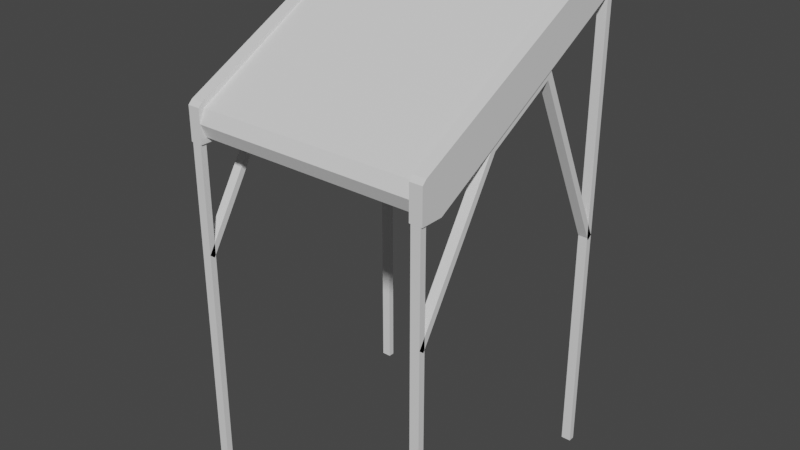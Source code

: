 # Source: ConveyorBelt_22.5d.blend  (saved by Blender 2.80.75; exported with 4.5.12 LTS)
import bpy
from mathutils import Matrix  # noqa: F401  (used for matrix-valued properties, if any)

bpy.ops.wm.read_factory_settings(use_empty=True)
scene = bpy.context.scene
scene.name = 'Scene'

# ---- collections
col_collection = bpy.data.collections.new('Collection'); scene.collection.children.link(col_collection)

# ---- materials (node trees are filled in below, after node groups)
mat_material = bpy.data.materials.new('Material')
mat_material.alpha_threshold = 0.0
mat_material.use_transparent_shadow = False
mat_material.line_color = (0.0, 0.0, 0.0, 1.0)
mat_material_001 = bpy.data.materials.new('Material.001')
mat_material_001.use_transparent_shadow = False
mat_material_002 = bpy.data.materials.new('Material.002')
mat_material_002.use_transparent_shadow = False

# ---- material node trees
mat_material.use_nodes = True; mat_material.node_tree.nodes.clear()
_N = mat_material.node_tree.nodes; _L = mat_material.node_tree.links
n0 = _N.new('ShaderNodeOutputMaterial'); n0.name = 'Material Output'; n0.location = (300, 300)
n1 = _N.new('ShaderNodeBsdfPrincipled'); n1.name = 'Principled BSDF'; n1.location = (10, 300)
n1.distribution = 'GGX'
n1.subsurface_method = 'BURLEY'
n1.inputs[0].default_value = (0.02365, 0.02365, 0.02365, 1.0)
n1.inputs[2].default_value = 0.4
n1.inputs[3].default_value = 1.45
n1.inputs[27].default_value = (0.0, 0.0, 0.0, 1.0)
n1.inputs[28].default_value = 1.0
_L.new(n1.outputs[0], n0.inputs[0])
n0.is_active_output = True
mat_material_001.use_nodes = True; mat_material_001.node_tree.nodes.clear()
_N = mat_material_001.node_tree.nodes; _L = mat_material_001.node_tree.links
n0 = _N.new('ShaderNodeOutputMaterial'); n0.name = 'Material Output'; n0.location = (300, 300)
n1 = _N.new('ShaderNodeBsdfPrincipled'); n1.name = 'Principled BSDF'; n1.location = (10, 300)
n1.distribution = 'GGX'
n1.subsurface_method = 'BURLEY'
n1.inputs[3].default_value = 1.45
n1.inputs[27].default_value = (0.0, 0.0, 0.0, 1.0)
n1.inputs[28].default_value = 1.0
_L.new(n1.outputs[0], n0.inputs[0])
n0.is_active_output = True
mat_material_002.use_nodes = True; mat_material_002.node_tree.nodes.clear()
_N = mat_material_002.node_tree.nodes; _L = mat_material_002.node_tree.links
n0 = _N.new('ShaderNodeOutputMaterial'); n0.name = 'Material Output'; n0.location = (300, 300)
n1 = _N.new('ShaderNodeBsdfPrincipled'); n1.name = 'Principled BSDF'; n1.location = (10, 300)
n1.distribution = 'GGX'
n1.subsurface_method = 'BURLEY'
n1.inputs[3].default_value = 1.45
n1.inputs[27].default_value = (0.0, 0.0, 0.0, 1.0)
n1.inputs[28].default_value = 1.0
_L.new(n1.outputs[0], n0.inputs[0])
n0.is_active_output = True

# ---- world
world_world = bpy.data.worlds.new('World'); scene.world = world_world
world_world.use_nodes = True; world_world.node_tree.nodes.clear()
_N = world_world.node_tree.nodes; _L = world_world.node_tree.links
n0 = _N.new('ShaderNodeOutputWorld'); n0.name = 'World Output'; n0.location = (300, 300)
n1 = _N.new('ShaderNodeBackground'); n1.name = 'Background'; n1.location = (10, 300)
n1.inputs[0].default_value = (0.05088, 0.05088, 0.05088, 1.0)
_L.new(n1.outputs[0], n0.inputs[0])
n0.is_active_output = True
world_world.color = (0.05088, 0.05088, 0.05088)
world_world.use_sun_shadow = False
world_world.sun_shadow_jitter_overblur = 0.0

# ---- meshes
me_cylinder_008 = bpy.data.meshes.new('Cylinder.008')
me_cylinder_008.from_pydata([(-0.9875, -1.0, -1.0), (-0.9125, -1.0, -1.0), (-0.9875, -1.0, 1.7), (-0.9125, -1.0, 1.7), (-0.9875, -1.0, 0.85), (-0.9125, -1.0, 0.85), (-0.9875, -0.3, 1.986), (-0.9125, -0.3, 1.986), (0.9875, -1.0, -1.0), (0.9125, -1.0, -1.0), (0.9875, -1.0, 1.7), (0.9125, -1.0, 1.7), (0.9875, -1.0, 0.85), (0.9125, -1.0, 0.85), (0.9875, -0.3, 1.986), (0.9125, -0.3, 1.986), (-0.9875, 1.0, -1.0), (-0.9125, 1.0, -1.0), (-0.9875, 1.0, 2.7), (-0.9125, 1.0, 2.7), (-0.9875, 1.0, 0.85), (-0.9125, 1.0, 0.85), (-0.9875, 0.3, 2.316), (-0.9125, 0.3, 2.316), (0.9875, 1.0, -1.0), (0.9125, 1.0, -1.0), (0.9875, 1.0, 2.7), (0.9125, 1.0, 2.7), (0.9875, 1.0, 0.85), (0.9125, 1.0, 0.85), (0.9875, 0.3, 2.316), (0.9125, 0.3, 2.316), (-0.9875, -0.95, -1.0), (-0.9125, -0.95, -1.0), (-0.9875, -0.95, 1.7), (-0.9125, -0.95, 1.7), (-0.9875, -0.9614, 0.8182), (-0.9125, -0.9614, 0.8182), (-0.9875, -0.2764, 1.936), (-0.9125, -0.2764, 1.936), (0.9875, -0.95, -1.0), (0.9125, -0.95, -1.0), (0.9875, -0.95, 1.7), (0.9125, -0.95, 1.7), (0.9875, -0.9614, 0.8182), (0.9125, -0.9614, 0.8182), (0.9875, -0.2764, 1.936), (0.9125, -0.2764, 1.936), (-0.9875, 0.95, -1.0), (-0.9125, 0.95, -1.0), (-0.9875, 0.95, 2.7), (-0.9125, 0.95, 2.7), (-0.9875, 0.9614, 0.8182), (-0.9125, 0.9614, 0.8182), (-0.9875, 0.2764, 2.242), (-0.9125, 0.2764, 2.242), (0.9875, 0.95, -1.0), (0.9125, 0.95, -1.0), (0.9875, 0.95, 2.7), (0.9125, 0.95, 2.7), (0.9875, 0.9614, 0.8182), (0.9125, 0.9614, 0.8182), (0.9875, 0.2764, 2.242), (0.9125, 0.2764, 2.242), (-0.9, -1.0, 1.7), (-0.9, 1.0, 2.7), (-0.9, -1.0, 1.966), (-0.9, -0.966, 2.0), (-0.9, 1.0, 2.966), (-0.9, 0.966, 3.0), (-1.0, -1.0, 1.7), (-1.0, 1.0, 2.7), (-1.0, -1.0, 1.966), (-1.0, -0.966, 2.0), (-1.0, 1.0, 2.966), (-1.0, 0.966, 3.0), (0.9, -1.0, 1.7), (0.9, 1.0, 2.7), (0.9, -1.0, 1.966), (0.9, -0.966, 2.0), (0.9, 1.0, 2.966), (0.9, 0.966, 3.0), (1.0, -1.0, 1.7), (1.0, 1.0, 2.7), (1.0, -1.0, 1.966), (1.0, -0.966, 2.0), (1.0, 1.0, 2.966), (1.0, 0.966, 3.0), (0.9, -0.82, 1.7), (1.0, -0.82, 1.7), (-0.9, -0.82, 1.7), (-1.0, -0.82, 1.7), (-0.9, -0.748, 1.85), (0.9, -0.748, 1.85), (-0.9, -0.7773, 1.779), (0.9, -0.7773, 1.779), (-0.9, -0.848, 1.75), (0.9, -0.848, 1.75), (-0.9, -0.9187, 1.779), (0.9, -0.9187, 1.779), (-0.9, -0.948, 1.85), (0.9, -0.948, 1.85), (-0.9, -0.9187, 1.921), (0.9, -0.9187, 1.921), (-0.9, -0.848, 1.95), (0.9, -0.848, 1.95), (-0.9, -0.7773, 1.921), (0.9, -0.7773, 1.921), (-0.9, -0.182, 2.16), (0.9, -0.182, 2.16), (-0.9, -0.2113, 2.089), (0.9, -0.2113, 2.089), (-0.9, -0.282, 2.06), (0.9, -0.282, 2.06), (-0.9, -0.3527, 2.089), (0.9, -0.3527, 2.089), (-0.9, -0.382, 2.16), (0.9, -0.382, 2.16), (-0.9, -0.3527, 2.231), (0.9, -0.3527, 2.231), (-0.9, -0.282, 2.26), (0.9, -0.282, 2.26), (-0.9, -0.2113, 2.231), (0.9, -0.2113, 2.231), (-0.9, 0.384, 2.47), (0.9, 0.384, 2.47), (-0.9, 0.3547, 2.399), (0.9, 0.3547, 2.399), (-0.9, 0.284, 2.37), (0.9, 0.284, 2.37), (-0.9, 0.2133, 2.399), (0.9, 0.2133, 2.399), (-0.9, 0.184, 2.47), (0.9, 0.184, 2.47), (-0.9, 0.2133, 2.541), (0.9, 0.2133, 2.541), (-0.9, 0.284, 2.57), (0.9, 0.284, 2.57), (-0.9, 0.3547, 2.541), (0.9, 0.3547, 2.541), (-0.9, 0.95, 2.78), (0.9, 0.95, 2.78), (-0.9, 0.9207, 2.709), (0.9, 0.9207, 2.709), (-0.9, 0.85, 2.68), (0.9, 0.85, 2.68), (-0.9, 0.7793, 2.709), (0.9, 0.7793, 2.709), (-0.9, 0.75, 2.78), (0.9, 0.75, 2.78), (-0.9, 0.7793, 2.851), (0.9, 0.7793, 2.851), (-0.9, 0.85, 2.88), (0.9, 0.85, 2.88), (-0.9, 0.9207, 2.851), (0.9, 0.9207, 2.851), (-0.9, -0.7773, 1.779), (0.9, -0.7773, 1.779), (-0.9, -0.848, 1.75), (0.9, -0.848, 1.75), (-0.9, -0.9187, 1.779), (0.9, -0.9187, 1.779), (-0.9, -0.948, 1.85), (0.9, -0.948, 1.85), (-0.9, -0.9187, 1.921), (0.9, -0.9187, 1.921), (-0.9, 0.95, 2.78), (0.9, 0.95, 2.78), (-0.9, 0.9207, 2.709), (0.9, 0.9207, 2.709), (-0.9, 0.7793, 2.851), (0.9, 0.7793, 2.851), (-0.9, 0.85, 2.88), (0.9, 0.85, 2.88), (-0.9, 0.9207, 2.851), (0.9, 0.9207, 2.851), (-0.9, -0.7557, 1.734), (0.9, -0.7557, 1.734), (-0.9, -0.848, 1.7), (0.9, -0.848, 1.7), (-0.9, -0.9541, 1.744), (0.9, -0.9541, 1.744), (-0.9, -0.998, 1.85), (0.9, -0.998, 1.85), (-0.9, -0.9559, 1.954), (0.9, -0.9559, 1.954), (-0.9, 1.0, 2.78), (0.9, 1.0, 2.78), (-0.9, 0.9579, 2.676), (0.9, 0.9579, 2.676), (-0.9, 0.7577, 2.896), (0.9, 0.7577, 2.896), (-0.9, 0.85, 2.93), (0.9, 0.85, 2.93), (-0.9, 0.9561, 2.886), (0.9, 0.9561, 2.886)], [], [(4, 5, 7, 6), (0, 1, 3, 2), (30, 31, 15, 14), (12, 14, 15, 13), (8, 10, 11, 9), (54, 55, 39, 38), (20, 22, 23, 21), (16, 18, 19, 17), (28, 29, 31, 30), (24, 25, 27, 26), (36, 38, 39, 37), (32, 34, 35, 33), (62, 46, 47, 63), (44, 45, 47, 46), (40, 41, 43, 42), (6, 22, 54, 38), (52, 53, 55, 54), (48, 49, 51, 50), (60, 62, 63, 61), (56, 58, 59, 57), (1, 0, 32, 33), (2, 3, 35, 34), (0, 2, 34, 32), (3, 1, 33, 35), (5, 4, 36, 37), (7, 5, 37, 39), (4, 6, 38, 36), (23, 7, 39, 55), (30, 14, 46, 62), (8, 9, 41, 40), (11, 10, 42, 43), (10, 8, 40, 42), (9, 11, 43, 41), (12, 13, 45, 44), (13, 15, 47, 45), (14, 12, 44, 46), (15, 31, 63, 47), (16, 17, 49, 48), (19, 18, 50, 51), (18, 16, 48, 50), (17, 19, 51, 49), (20, 21, 53, 52), (21, 23, 55, 53), (22, 20, 52, 54), (25, 24, 56, 57), (26, 27, 59, 58), (24, 26, 58, 56), (27, 25, 57, 59), (29, 28, 60, 61), (31, 29, 61, 63), (28, 30, 62, 60), (67, 66, 64, 90, 65, 68, 69), (73, 75, 74, 71, 91, 70, 72), (90, 64, 70, 91), (67, 69, 75, 73), (66, 67, 73, 72), (64, 66, 72, 70), (68, 65, 71, 74), (69, 68, 74, 75), (79, 81, 80, 77, 88, 76, 78), (85, 84, 82, 89, 83, 86, 87), (88, 89, 82, 76), (79, 85, 87, 81), (78, 84, 85, 79), (76, 82, 84, 78), (80, 86, 83, 77), (81, 87, 86, 80), (22, 6, 7, 23), (77, 83, 89, 88), (65, 90, 91, 71), (92, 93, 95, 94), (94, 95, 97, 96), (96, 97, 99, 98), (98, 99, 101, 100), (100, 101, 103, 102), (102, 103, 105, 104), (104, 105, 107, 106), (106, 107, 93, 92), (108, 109, 111, 110), (110, 111, 113, 112), (112, 113, 115, 114), (114, 115, 117, 116), (116, 117, 119, 118), (118, 119, 121, 120), (120, 121, 123, 122), (122, 123, 109, 108), (124, 125, 127, 126), (126, 127, 129, 128), (128, 129, 131, 130), (130, 131, 133, 132), (132, 133, 135, 134), (134, 135, 137, 136), (136, 137, 139, 138), (138, 139, 125, 124), (140, 141, 143, 142), (142, 143, 145, 144), (144, 145, 147, 146), (146, 147, 149, 148), (148, 149, 151, 150), (150, 151, 153, 152), (152, 153, 155, 154), (154, 155, 141, 140), (156, 158, 159, 157), (158, 160, 161, 159), (160, 162, 163, 161), (162, 164, 165, 163), (166, 168, 169, 167), (156, 157, 169, 168), (164, 170, 171, 165), (170, 172, 173, 171), (172, 174, 175, 173), (174, 166, 167, 175), (176, 177, 179, 178), (178, 179, 181, 180), (180, 181, 183, 182), (182, 183, 185, 184), (186, 187, 189, 188), (176, 188, 189, 177), (184, 185, 191, 190), (190, 191, 193, 192), (192, 193, 195, 194), (194, 195, 187, 186), (158, 156, 176, 178), (157, 159, 179, 177), (160, 158, 178, 180), (159, 161, 181, 179), (162, 160, 180, 182), (161, 163, 183, 181), (164, 162, 182, 184), (163, 165, 185, 183), (168, 166, 186, 188), (167, 169, 189, 187), (156, 168, 188, 176), (169, 157, 177, 189), (170, 164, 184, 190), (165, 171, 191, 185), (172, 170, 190, 192), (171, 173, 193, 191), (174, 172, 192, 194), (173, 175, 195, 193), (166, 174, 194, 186), (175, 167, 187, 195)])
me_cylinder_008.polygons.foreach_set('material_index', [1, 1, 1, 1, 1, 1, 1, 1, 1, 1, 1, 1, 1, 1, 1, 1, 1, 1, 1, 1, 1, 1, 1, 1, 1, 1, 1, 1, 1, 1, 1, 1, 1, 1, 1, 1, 1, 1, 1, 1, 1, 1, 1, 1, 1, 1, 1, 1, 1, 1, 1, 1, 1, 1, 1, 1, 1, 1, 1, 1, 1, 1, 1, 1, 1, 1, 1, 1, 1, 1, 2, 2, 2, 2, 2, 2, 2, 2, 2, 2, 2, 2, 2, 2, 2, 2, 2, 2, 2, 2, 2, 2, 2, 2, 2, 2, 2, 2, 2, 2, 2, 2, 2, 2, 2, 2, 2, 2, 2, 2, 2, 2, 2, 2, 2, 2, 2, 2, 2, 2, 2, 2, 2, 2, 2, 2, 2, 2, 2, 2, 2, 2, 2, 2, 2, 2, 2, 2, 2, 2, 2, 2])
_uv = me_cylinder_008.uv_layers.new(name='UVMap')
_uv.uv.foreach_set('vector', [0.9795, 0.8502, 0.9622, 0.8502, 0.9622, 0.6548, 0.9795, 0.6548, 0.8301, 0.8502, 0.8129, 0.8502, 0.8129, 0.4595, 0.8301, 0.4595, 0.8301, 0.988, 0.8129, 0.988, 0.8129, 0.8502, 0.8301, 0.8502, 0.9655, 0.1953, 0.9655, 0.0, 0.9828, 0.0, 0.9828, 0.1953, 0.8473, 0.8502, 0.8473, 0.4595, 0.8646, 0.4595, 0.8646, 0.8502, 0.8473, 0.8502, 0.8646, 0.8502, 0.8646, 0.9772, 0.8473, 0.9772, 0.9828, 0.1953, 0.9828, 0.3906, 0.9655, 0.3906, 0.9655, 0.1953, 0.9023, 0.3906, 0.9023, 1.37e-08, 0.9196, 0.0, 0.9196, 0.3906, 0.9622, 0.4595, 0.9795, 0.4595, 0.9795, 0.6548, 0.9622, 0.6548, 0.9163, 0.8502, 0.899, 0.8502, 0.899, 0.4595, 0.9163, 0.4595, 0.9967, 0.6548, 0.9967, 0.846, 0.9795, 0.846, 0.9795, 0.6548, 0.8473, 0.4595, 0.8473, 0.8502, 0.8301, 0.8502, 0.8301, 0.4595, 0.8473, 0.8502, 0.8473, 0.9772, 0.8301, 0.9772, 0.8301, 0.8502, 0.9795, 0.4595, 0.9967, 0.4595, 0.9967, 0.6507, 0.9795, 0.6507, 0.899, 0.8502, 0.8818, 0.8502, 0.8818, 0.4595, 0.899, 0.4595, 0.8104, 0.1608, 0.8104, 0.2987, 0.7989, 0.2933, 0.7989, 0.1663, 1.0, 0.3822, 0.9828, 0.3822, 0.9828, 0.1911, 1.0, 0.1911, 0.8129, 0.8502, 0.7956, 0.8502, 0.7956, 0.4595, 0.8129, 0.4595, 0.9828, 0.1911, 0.9828, 0.0, 1.0, 0.0, 1.0, 0.1911, 0.8646, 0.8502, 0.8646, 0.4595, 0.8818, 0.4595, 0.8818, 0.8502, 0.2527, 0.8904, 0.2527, 0.8731, 0.2642, 0.8731, 0.2642, 0.8904, 0.2987, 0.8731, 0.2987, 0.8904, 0.2872, 0.8904, 0.2872, 0.8731, 0.9311, 0.3906, 0.9311, 6.848e-09, 0.9426, 0.0, 0.9426, 0.3906, 0.9426, 0.3906, 0.9426, 5.478e-08, 0.954, 0.0, 0.954, 0.3906, 0.3076, 0.8904, 0.3076, 0.8731, 0.3164, 0.8731, 0.3164, 0.8904, 0.2026, 0.2987, 0.007304, 0.4595, 2.739e-08, 0.4507, 0.1911, 0.2933, 0.6151, 0.0, 0.8104, 0.1608, 0.7989, 0.1663, 0.6078, 0.008868, 0.2026, 0.1608, 0.2026, 0.2987, 0.1911, 0.2933, 0.1911, 0.1663, 0.4052, 0.1608, 0.4052, 0.2987, 0.3937, 0.2933, 0.3937, 0.1663, 0.2642, 0.8904, 0.2642, 0.8731, 0.2757, 0.8731, 0.2757, 0.8904, 0.2527, 0.8731, 0.2527, 0.8904, 0.2413, 0.8904, 0.2413, 0.8731, 0.9507, 0.8502, 0.9507, 0.4595, 0.9622, 0.4595, 0.9622, 0.8502, 0.9278, 0.8502, 0.9278, 0.4595, 0.9392, 0.4595, 0.9392, 0.8502, 0.2987, 0.8904, 0.2987, 0.8731, 0.3076, 0.8731, 0.3076, 0.8904, 0.4125, 0.0, 0.6078, 0.1608, 0.5963, 0.1663, 0.4052, 0.008868, 0.4052, 0.2987, 0.2099, 0.4595, 0.2026, 0.4507, 0.3937, 0.2933, 0.6078, 0.1608, 0.6078, 0.2987, 0.5963, 0.2933, 0.5963, 0.1663, 0.2872, 0.8731, 0.2872, 0.8904, 0.2757, 0.8904, 0.2757, 0.8731, 0.2298, 0.8904, 0.2298, 0.8731, 0.2413, 0.8731, 0.2413, 0.8904, 0.9655, 0.0, 0.9655, 0.3906, 0.954, 0.3906, 0.954, 6.848e-09, 0.9278, 0.4595, 0.9278, 0.8502, 0.9163, 0.8502, 0.9163, 0.4595, 0.3253, 0.8731, 0.3253, 0.8904, 0.3164, 0.8904, 0.3164, 0.8731, 0.007303, 0.0, 0.2026, 0.1608, 0.1911, 0.1663, 0.0, 0.008868, 0.8104, 0.2987, 0.6151, 0.4595, 0.6078, 0.4507, 0.7989, 0.2933, 0.8761, 0.8502, 0.8761, 0.8674, 0.8646, 0.8674, 0.8646, 0.8502, 0.8646, 0.8846, 0.8646, 0.8674, 0.8761, 0.8674, 0.8761, 0.8846, 0.9311, 0.0, 0.9311, 0.3906, 0.9196, 0.3906, 0.9196, 0.0, 0.9507, 0.4595, 0.9507, 0.8502, 0.9392, 0.8502, 0.9392, 0.4595, 0.3342, 0.8731, 0.3342, 0.8904, 0.3253, 0.8904, 0.3253, 0.8731, 0.6078, 0.2987, 0.4125, 0.4595, 0.4052, 0.4507, 0.5963, 0.2933, 0.2099, 0.0, 0.4052, 0.1608, 0.3937, 0.1663, 0.2026, 0.008868, 0.1379, 0.4673, 0.1457, 0.4595, 0.2068, 0.4595, 0.2068, 0.6893, 0.2068, 0.9191, 0.1457, 0.9191, 0.1379, 0.9113, 0.8104, 0.4517, 0.8104, 0.007803, 0.8182, 0.0, 0.8794, 0.0, 0.8794, 0.2298, 0.8794, 0.4595, 0.8182, 0.4595, 0.9023, 0.2298, 0.9023, 0.4595, 0.8794, 0.4595, 0.8794, 0.2298, 0.7956, 0.4595, 0.7956, 0.9035, 0.7727, 0.9035, 0.7727, 0.4595, 0.9023, 0.3984, 0.9023, 0.3906, 0.9253, 0.3906, 0.9253, 0.3984, 0.9023, 0.4595, 0.9023, 0.3984, 0.9253, 0.3984, 0.9253, 0.4595, 0.8761, 0.9113, 0.8761, 0.8502, 0.899, 0.8502, 0.899, 0.9113, 0.8761, 0.9191, 0.8761, 0.9113, 0.899, 0.9113, 0.899, 0.9191, 3.881e-08, 0.9113, 0.0, 0.4673, 0.007803, 0.4595, 0.06893, 0.4595, 0.06893, 0.6893, 0.06893, 0.9191, 0.007803, 0.9191, 0.1379, 0.9113, 0.1301, 0.9191, 0.06893, 0.9191, 0.06893, 0.6893, 0.06893, 0.4595, 0.1301, 0.4595, 0.1379, 0.4673, 0.7267, 0.6893, 0.7497, 0.6893, 0.7497, 0.9191, 0.7267, 0.9191, 0.7497, 0.4595, 0.7727, 0.4595, 0.7727, 0.9035, 0.7497, 0.9035, 0.2298, 0.8809, 0.2068, 0.8809, 0.2068, 0.8731, 0.2298, 0.8731, 0.2298, 0.9421, 0.2068, 0.9421, 0.2068, 0.8809, 0.2298, 0.8809, 0.899, 0.858, 0.922, 0.858, 0.922, 0.9191, 0.899, 0.9191, 0.899, 0.8502, 0.922, 0.8502, 0.922, 0.858, 0.899, 0.858, 0.7956, 0.988, 0.7956, 0.8502, 0.8129, 0.8502, 0.8129, 0.988, 0.7267, 0.4595, 0.7497, 0.4595, 0.7497, 0.6893, 0.7267, 0.6893, 0.9023, 1.37e-08, 0.9023, 0.2298, 0.8794, 0.2298, 0.8794, 0.0, 0.3855, 0.8731, 0.3855, 0.4595, 0.4018, 0.4595, 0.4018, 0.8731, 0.5317, 0.8731, 0.5317, 0.4595, 0.548, 0.4595, 0.548, 0.8731, 0.548, 0.8731, 0.548, 0.4595, 0.5642, 0.4595, 0.5642, 0.8731, 0.3368, 0.8731, 0.3368, 0.4595, 0.353, 0.4595, 0.353, 0.8731, 0.353, 0.8731, 0.353, 0.4595, 0.3693, 0.4595, 0.3693, 0.8731, 0.4668, 0.8731, 0.4668, 0.4595, 0.483, 0.4595, 0.483, 0.8731, 0.483, 0.8731, 0.483, 0.4595, 0.4992, 0.4595, 0.4992, 0.8731, 0.3693, 0.8731, 0.3693, 0.4595, 0.3855, 0.4595, 0.3855, 0.8731, 0.3855, 0.8731, 0.3855, 0.4595, 0.4018, 0.4595, 0.4018, 0.8731, 0.5317, 0.8731, 0.5317, 0.4595, 0.548, 0.4595, 0.548, 0.8731, 0.548, 0.8731, 0.548, 0.4595, 0.5642, 0.4595, 0.5642, 0.8731, 0.3368, 0.8731, 0.3368, 0.4595, 0.353, 0.4595, 0.353, 0.8731, 0.353, 0.8731, 0.353, 0.4595, 0.3693, 0.4595, 0.3693, 0.8731, 0.4668, 0.8731, 0.4668, 0.4595, 0.483, 0.4595, 0.483, 0.8731, 0.483, 0.8731, 0.483, 0.4595, 0.4992, 0.4595, 0.4992, 0.8731, 0.3693, 0.8731, 0.3693, 0.4595, 0.3855, 0.4595, 0.3855, 0.8731, 0.3855, 0.8731, 0.3855, 0.4595, 0.4018, 0.4595, 0.4018, 0.8731, 0.5317, 0.8731, 0.5317, 0.4595, 0.548, 0.4595, 0.548, 0.8731, 0.548, 0.8731, 0.548, 0.4595, 0.5642, 0.4595, 0.5642, 0.8731, 0.3368, 0.8731, 0.3368, 0.4595, 0.353, 0.4595, 0.353, 0.8731, 0.353, 0.8731, 0.353, 0.4595, 0.3693, 0.4595, 0.3693, 0.8731, 0.4668, 0.8731, 0.4668, 0.4595, 0.483, 0.4595, 0.483, 0.8731, 0.483, 0.8731, 0.483, 0.4595, 0.4992, 0.4595, 0.4992, 0.8731, 0.3693, 0.8731, 0.3693, 0.4595, 0.3855, 0.4595, 0.3855, 0.8731, 0.3855, 0.8731, 0.3855, 0.4595, 0.4018, 0.4595, 0.4018, 0.8731, 0.5317, 0.8731, 0.5317, 0.4595, 0.548, 0.4595, 0.548, 0.8731, 0.548, 0.8731, 0.548, 0.4595, 0.5642, 0.4595, 0.5642, 0.8731, 0.3368, 0.8731, 0.3368, 0.4595, 0.353, 0.4595, 0.353, 0.8731, 0.353, 0.8731, 0.353, 0.4595, 0.3693, 0.4595, 0.3693, 0.8731, 0.4668, 0.8731, 0.4668, 0.4595, 0.483, 0.4595, 0.483, 0.8731, 0.483, 0.8731, 0.483, 0.4595, 0.4992, 0.4595, 0.4992, 0.8731, 0.3693, 0.8731, 0.3693, 0.4595, 0.3855, 0.4595, 0.3855, 0.8731, 0.0, 0.1105, 0.0, 0.07508, 1.0, 0.07508, 1.0, 0.1105, 0.0, 0.07508, 0.0, 0.03968, 1.0, 0.03968, 1.0, 0.07508, 0.0, 0.03968, 0.0, 0.02502, 1.0, 0.02502, 1.0, 0.03968, 0.0, 0.02502, 0.0, 0.03968, 1.0, 0.03968, 1.0, 0.02502, 0.0, 0.975, 0.0, 0.9603, 1.0, 0.9603, 1.0, 0.975, 0.0, 0.1105, 1.0, 0.1105, 1.0, 0.9603, 0.0, 0.9603, 0.0, 0.03968, 0.0, 0.8895, 1.0, 0.8895, 1.0, 0.03968, 0.0, 0.8895, 0.0, 0.9249, 1.0, 0.9249, 1.0, 0.8895, 0.0, 0.9249, 0.0, 0.9603, 1.0, 0.9603, 1.0, 0.9249, 0.0, 0.9603, 0.0, 0.975, 1.0, 0.975, 1.0, 0.9603, 0.0, 0.1213, 1.0, 0.1213, 1.0, 0.07508, 0.0, 0.07508, 0.0, 0.07508, 1.0, 0.07508, 1.0, 0.02199, 0.0, 0.02199, 0.0, 0.02199, 1.0, 0.02199, 1.0, 0.0, 0.0, 0.0, 0.0, 0.0, 1.0, 0.0, 1.0, 0.02106, 0.0, 0.02106, 0.0, 1.0, 1.0, 1.0, 1.0, 0.9789, 0.0, 0.9789, 0.0, 0.1213, 0.0, 0.9789, 1.0, 0.9789, 1.0, 0.1213, 0.0, 0.02106, 1.0, 0.02106, 1.0, 0.8787, 0.0, 0.8787, 0.0, 0.8787, 1.0, 0.8787, 1.0, 0.9249, 0.0, 0.9249, 0.0, 0.9249, 1.0, 0.9249, 1.0, 0.978, 0.0, 0.978, 0.0, 0.978, 1.0, 0.978, 1.0, 1.0, 0.0, 1.0, 0.0, 0.07508, 0.0, 0.1105, 0.0, 0.1213, 0.0, 0.07508, 1.0, 0.1105, 1.0, 0.07508, 1.0, 0.07508, 1.0, 0.1213, 0.0, 0.03968, 0.0, 0.07508, 0.0, 0.07508, 0.0, 0.02199, 1.0, 0.07508, 1.0, 0.03968, 1.0, 0.02199, 1.0, 0.07508, 0.0, 0.02502, 0.0, 0.03968, 0.0, 0.02199, 0.0, 0.0, 1.0, 0.03968, 1.0, 0.02502, 1.0, 0.0, 1.0, 0.02199, 0.0, 0.03968, 0.0, 0.02502, 0.0, 0.0, 0.0, 0.02106, 1.0, 0.02502, 1.0, 0.03968, 1.0, 0.02106, 1.0, 0.0, 0.0, 0.9603, 0.0, 0.975, 0.0, 1.0, 0.0, 0.9789, 1.0, 0.975, 1.0, 0.9603, 1.0, 0.9789, 1.0, 1.0, 0.0, 0.1105, 0.0, 0.9603, 0.0, 0.9789, 0.0, 0.1213, 1.0, 0.9603, 1.0, 0.1105, 1.0, 0.1213, 1.0, 0.9789, 0.0, 0.8895, 0.0, 0.03968, 0.0, 0.02106, 0.0, 0.8787, 1.0, 0.03968, 1.0, 0.8895, 1.0, 0.8787, 1.0, 0.02106, 0.0, 0.9249, 0.0, 0.8895, 0.0, 0.8787, 0.0, 0.9249, 1.0, 0.8895, 1.0, 0.9249, 1.0, 0.9249, 1.0, 0.8787, 0.0, 0.9603, 0.0, 0.9249, 0.0, 0.9249, 0.0, 0.978, 1.0, 0.9249, 1.0, 0.9603, 1.0, 0.978, 1.0, 0.9249, 0.0, 0.975, 0.0, 0.9603, 0.0, 0.978, 0.0, 1.0, 1.0, 0.9603, 1.0, 0.975, 1.0, 1.0, 1.0, 0.978])
me_cylinder_008.materials.append(mat_material)
me_cylinder_008.materials.append(mat_material_001)
me_cylinder_008.materials.append(mat_material_002)
me_cylinder_008.use_remesh_preserve_volume = False
me_cylinder_008.use_remesh_preserve_attributes = False
me_cylinder_008.use_mirror_vertex_groups = False
me_cylinder_008.update()

# ---- objects
ob_cylinder_003 = bpy.data.objects.new('Cylinder.003', me_cylinder_008)

# ---- transforms, parenting, visibility, modifiers, constraints
ob_cylinder_003.location = (0.0, 0.0, 0.0)
ob_cylinder_003.scale = (0.5, 0.5, 0.5)
ob_cylinder_003.lineart.crease_threshold = 0.0

# ---- collection membership
col_collection.objects.link(ob_cylinder_003)

# ---- scene / render settings (as saved in the file)
scene.frame_start = 1; scene.frame_end = 250; scene.frame_set(110)
scene.render.engine = 'BLENDER_EEVEE_NEXT'
scene.cycles.use_denoising = False
scene.cycles.samples = 128
scene.cycles.sampling_pattern = 'TABULATED_SOBOL'
scene.cycles.use_adaptive_sampling = False
scene.cycles.use_light_tree = False
scene.eevee.use_gtao = True
scene.view_settings.view_transform = 'Filmic'
bpy.context.view_layer.update()

# ---- added for rendering (the .blend has no active camera and no usable light): camera, sun
cam_auto = bpy.data.cameras.new('AutoCamera')
cam_auto.lens = 50.0
cam_auto.sensor_width = 36.0
cam_auto.clip_end = 1000.0
ob_auto_camera = bpy.data.objects.new('AutoCamera', cam_auto)
scene.collection.objects.link(ob_auto_camera)
ob_auto_camera.location = (2.26633, -2.71959, 2.31306)
ob_auto_camera.rotation_euler = (1.09748, -7.21219e-08, 0.694738)
scene.camera = ob_auto_camera
light_auto_sun = bpy.data.lights.new('AutoSun', 'SUN')
light_auto_sun.energy = 3.0
light_auto_sun.angle = 0.0523599
ob_auto_sun = bpy.data.objects.new('AutoSun', light_auto_sun)
scene.collection.objects.link(ob_auto_sun)
ob_auto_sun.rotation_euler = (0.872665, 0.174533, 0.523599)
bpy.context.view_layer.update()
